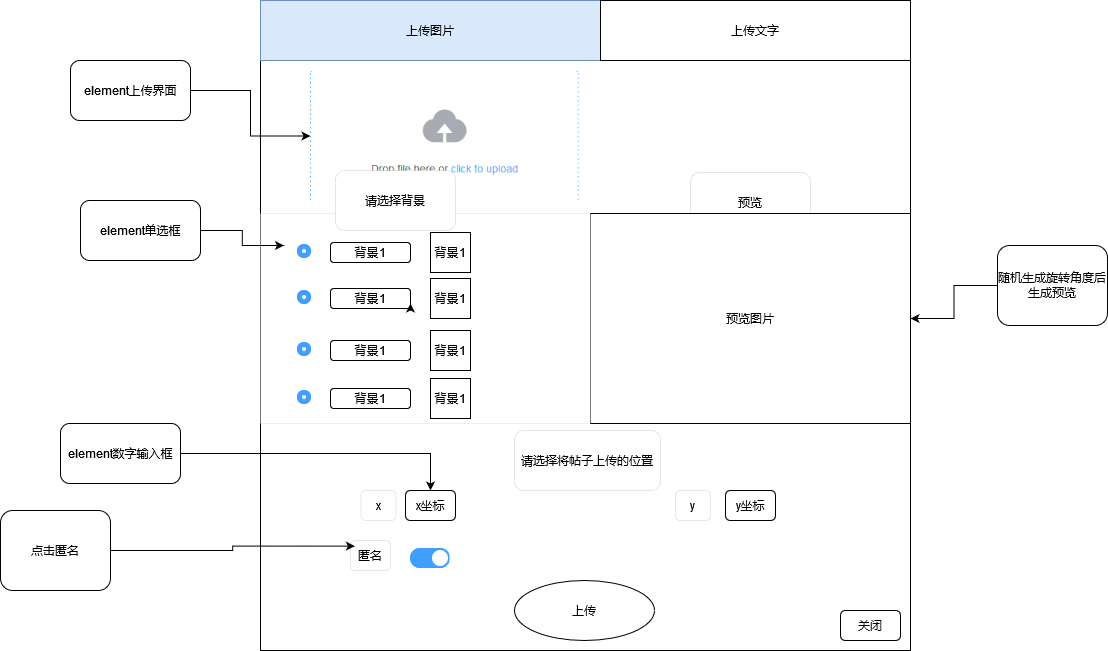

The diagram above was exported from draw.io. Its source (the exported page's mxGraphModel, read from the mxfile embedded in the PNG):
<mxGraphModel dx="2249" dy="752" grid="1" gridSize="10" guides="1" tooltips="1" connect="1" arrows="1" fold="1" page="1" pageScale="1" pageWidth="827" pageHeight="1169" math="0" shadow="0">
  <root>
    <mxCell id="0" />
    <mxCell id="1" parent="0" />
    <mxCell id="UyujIP7s9fotDzStgKSd-1" value="" style="whiteSpace=wrap;html=1;aspect=fixed;" parent="1" vertex="1">
      <mxGeometry x="90" y="120" width="650" height="650" as="geometry" />
    </mxCell>
    <mxCell id="UyujIP7s9fotDzStgKSd-2" value="上传图片" style="rounded=0;whiteSpace=wrap;html=1;fillColor=#dae8fc;strokeColor=#6c8ebf;" parent="1" vertex="1">
      <mxGeometry x="90" y="120" width="340" height="60" as="geometry" />
    </mxCell>
    <mxCell id="UyujIP7s9fotDzStgKSd-3" value="上传文字" style="rounded=0;whiteSpace=wrap;html=1;" parent="1" vertex="1">
      <mxGeometry x="430" y="120" width="310" height="60" as="geometry" />
    </mxCell>
    <mxCell id="UyujIP7s9fotDzStgKSd-17" value="预览" style="rounded=1;whiteSpace=wrap;html=1;strokeWidth=0;" parent="1" vertex="1">
      <mxGeometry x="520" y="292" width="120" height="60" as="geometry" />
    </mxCell>
    <mxCell id="UyujIP7s9fotDzStgKSd-18" value="预览图片" style="rounded=0;whiteSpace=wrap;html=1;strokeWidth=1;" parent="1" vertex="1">
      <mxGeometry x="420" y="333" width="320" height="210" as="geometry" />
    </mxCell>
    <mxCell id="UyujIP7s9fotDzStgKSd-20" value="匿名" style="rounded=1;whiteSpace=wrap;html=1;strokeWidth=0;" parent="1" vertex="1">
      <mxGeometry x="180" y="660" width="40" height="30" as="geometry" />
    </mxCell>
    <mxCell id="UyujIP7s9fotDzStgKSd-22" style="edgeStyle=orthogonalEdgeStyle;rounded=0;orthogonalLoop=1;jettySize=auto;html=1;exitX=1;exitY=0.5;exitDx=0;exitDy=0;entryX=0;entryY=1;entryDx=0;entryDy=0;" parent="1" source="UyujIP7s9fotDzStgKSd-21" edge="1">
      <mxGeometry relative="1" as="geometry">
        <mxPoint x="184.39339828220182" y="665.6066017177982" as="targetPoint" />
      </mxGeometry>
    </mxCell>
    <mxCell id="UyujIP7s9fotDzStgKSd-21" value="点击匿名" style="rounded=1;whiteSpace=wrap;html=1;" parent="1" vertex="1">
      <mxGeometry x="-170" y="630" width="110" height="80" as="geometry" />
    </mxCell>
    <mxCell id="UyujIP7s9fotDzStgKSd-24" value="" style="edgeStyle=orthogonalEdgeStyle;rounded=0;orthogonalLoop=1;jettySize=auto;html=1;" parent="1" source="UyujIP7s9fotDzStgKSd-23" target="UyujIP7s9fotDzStgKSd-18" edge="1">
      <mxGeometry relative="1" as="geometry" />
    </mxCell>
    <mxCell id="UyujIP7s9fotDzStgKSd-23" value="随机生成旋转角度后生成预览" style="rounded=1;whiteSpace=wrap;html=1;" parent="1" vertex="1">
      <mxGeometry x="827" y="365" width="110" height="80" as="geometry" />
    </mxCell>
    <mxCell id="UyujIP7s9fotDzStgKSd-25" value="关闭" style="rounded=1;whiteSpace=wrap;html=1;strokeWidth=1;" parent="1" vertex="1">
      <mxGeometry x="670" y="730" width="60" height="30" as="geometry" />
    </mxCell>
    <mxCell id="UyujIP7s9fotDzStgKSd-26" value="上传" style="ellipse;whiteSpace=wrap;html=1;align=center;strokeWidth=1;" parent="1" vertex="1">
      <mxGeometry x="344" y="700" width="140" height="60" as="geometry" />
    </mxCell>
    <mxCell id="UyujIP7s9fotDzStgKSd-27" value="请选择将帖子上传的位置" style="rounded=1;whiteSpace=wrap;html=1;strokeWidth=0;" parent="1" vertex="1">
      <mxGeometry x="344" y="550" width="146" height="60" as="geometry" />
    </mxCell>
    <mxCell id="UyujIP7s9fotDzStgKSd-28" value="x" style="rounded=1;whiteSpace=wrap;html=1;strokeWidth=0;" parent="1" vertex="1">
      <mxGeometry x="190.5" y="610" width="35" height="30" as="geometry" />
    </mxCell>
    <mxCell id="UyujIP7s9fotDzStgKSd-29" value="y" style="rounded=1;whiteSpace=wrap;html=1;strokeWidth=0;" parent="1" vertex="1">
      <mxGeometry x="505" y="610" width="35" height="30" as="geometry" />
    </mxCell>
    <mxCell id="UyujIP7s9fotDzStgKSd-32" value="x坐标" style="rounded=1;whiteSpace=wrap;html=1;strokeWidth=1;" parent="1" vertex="1">
      <mxGeometry x="235" y="610" width="50" height="30" as="geometry" />
    </mxCell>
    <mxCell id="UyujIP7s9fotDzStgKSd-34" value="y坐标" style="rounded=1;whiteSpace=wrap;html=1;strokeWidth=1;" parent="1" vertex="1">
      <mxGeometry x="555" y="610" width="50" height="30" as="geometry" />
    </mxCell>
    <mxCell id="UyujIP7s9fotDzStgKSd-35" style="edgeStyle=orthogonalEdgeStyle;rounded=0;orthogonalLoop=1;jettySize=auto;html=1;exitX=0.5;exitY=1;exitDx=0;exitDy=0;" parent="1" source="UyujIP7s9fotDzStgKSd-34" target="UyujIP7s9fotDzStgKSd-34" edge="1">
      <mxGeometry relative="1" as="geometry" />
    </mxCell>
    <mxCell id="1gDv4_t6dKWVGb6Bg-Hg-1" value="" style="shape=image;verticalLabelPosition=bottom;labelBackgroundColor=default;verticalAlign=top;aspect=fixed;imageAspect=0;image=data:image/png,(base64 omitted: 656 chars);" vertex="1" parent="1">
      <mxGeometry x="225.5" y="660" width="54" height="38" as="geometry" />
    </mxCell>
    <mxCell id="1gDv4_t6dKWVGb6Bg-Hg-2" value="" style="rounded=0;whiteSpace=wrap;html=1;strokeWidth=0;" vertex="1" parent="1">
      <mxGeometry x="90" y="333" width="330" height="210" as="geometry" />
    </mxCell>
    <mxCell id="1gDv4_t6dKWVGb6Bg-Hg-3" value="" style="shape=image;verticalLabelPosition=bottom;labelBackgroundColor=default;verticalAlign=top;aspect=fixed;imageAspect=0;image=data:image/png,(base64 omitted: 436 chars);" vertex="1" parent="1">
      <mxGeometry x="113.5" y="358" width="36" height="28" as="geometry" />
    </mxCell>
    <mxCell id="1gDv4_t6dKWVGb6Bg-Hg-5" style="edgeStyle=orthogonalEdgeStyle;rounded=0;orthogonalLoop=1;jettySize=auto;html=1;exitX=1;exitY=0.5;exitDx=0;exitDy=0;entryX=0;entryY=0.25;entryDx=0;entryDy=0;" edge="1" parent="1" source="1gDv4_t6dKWVGb6Bg-Hg-4" target="1gDv4_t6dKWVGb6Bg-Hg-3">
      <mxGeometry relative="1" as="geometry" />
    </mxCell>
    <mxCell id="1gDv4_t6dKWVGb6Bg-Hg-4" value="element单选框" style="rounded=1;whiteSpace=wrap;html=1;strokeWidth=1;" vertex="1" parent="1">
      <mxGeometry x="-90" y="320" width="120" height="60" as="geometry" />
    </mxCell>
    <mxCell id="1gDv4_t6dKWVGb6Bg-Hg-6" value="背景1" style="rounded=1;whiteSpace=wrap;html=1;strokeWidth=1;" vertex="1" parent="1">
      <mxGeometry x="160" y="362" width="80" height="20" as="geometry" />
    </mxCell>
    <mxCell id="1gDv4_t6dKWVGb6Bg-Hg-7" value="背景1" style="whiteSpace=wrap;html=1;aspect=fixed;strokeWidth=1;" vertex="1" parent="1">
      <mxGeometry x="260" y="352" width="40" height="40" as="geometry" />
    </mxCell>
    <mxCell id="1gDv4_t6dKWVGb6Bg-Hg-8" value="" style="shape=image;verticalLabelPosition=bottom;labelBackgroundColor=default;verticalAlign=top;aspect=fixed;imageAspect=0;image=data:image/png,(base64 omitted: 436 chars);" vertex="1" parent="1">
      <mxGeometry x="113.5" y="404" width="36" height="28" as="geometry" />
    </mxCell>
    <mxCell id="1gDv4_t6dKWVGb6Bg-Hg-9" value="" style="shape=image;verticalLabelPosition=bottom;labelBackgroundColor=default;verticalAlign=top;aspect=fixed;imageAspect=0;image=data:image/png,(base64 omitted: 436 chars);" vertex="1" parent="1">
      <mxGeometry x="113.5" y="456" width="36" height="28" as="geometry" />
    </mxCell>
    <mxCell id="1gDv4_t6dKWVGb6Bg-Hg-10" value="" style="shape=image;verticalLabelPosition=bottom;labelBackgroundColor=default;verticalAlign=top;aspect=fixed;imageAspect=0;image=data:image/png,(base64 omitted: 436 chars);" vertex="1" parent="1">
      <mxGeometry x="113.5" y="504" width="36" height="28" as="geometry" />
    </mxCell>
    <mxCell id="1gDv4_t6dKWVGb6Bg-Hg-11" value="背景1" style="rounded=1;whiteSpace=wrap;html=1;strokeWidth=1;" vertex="1" parent="1">
      <mxGeometry x="160" y="408" width="80" height="20" as="geometry" />
    </mxCell>
    <mxCell id="1gDv4_t6dKWVGb6Bg-Hg-12" value="背景1" style="rounded=1;whiteSpace=wrap;html=1;strokeWidth=1;" vertex="1" parent="1">
      <mxGeometry x="160" y="460" width="80" height="20" as="geometry" />
    </mxCell>
    <mxCell id="1gDv4_t6dKWVGb6Bg-Hg-13" value="背景1" style="rounded=1;whiteSpace=wrap;html=1;strokeWidth=1;" vertex="1" parent="1">
      <mxGeometry x="160" y="508" width="80" height="20" as="geometry" />
    </mxCell>
    <mxCell id="1gDv4_t6dKWVGb6Bg-Hg-14" value="背景1" style="whiteSpace=wrap;html=1;aspect=fixed;strokeWidth=1;" vertex="1" parent="1">
      <mxGeometry x="260" y="398" width="40" height="40" as="geometry" />
    </mxCell>
    <mxCell id="1gDv4_t6dKWVGb6Bg-Hg-15" value="背景1" style="whiteSpace=wrap;html=1;aspect=fixed;strokeWidth=1;" vertex="1" parent="1">
      <mxGeometry x="260" y="450" width="40" height="40" as="geometry" />
    </mxCell>
    <mxCell id="1gDv4_t6dKWVGb6Bg-Hg-17" value="背景1" style="whiteSpace=wrap;html=1;aspect=fixed;strokeWidth=1;" vertex="1" parent="1">
      <mxGeometry x="260" y="498" width="40" height="40" as="geometry" />
    </mxCell>
    <mxCell id="1gDv4_t6dKWVGb6Bg-Hg-19" style="edgeStyle=orthogonalEdgeStyle;rounded=0;orthogonalLoop=1;jettySize=auto;html=1;exitX=1;exitY=0.5;exitDx=0;exitDy=0;" edge="1" parent="1" source="1gDv4_t6dKWVGb6Bg-Hg-18" target="UyujIP7s9fotDzStgKSd-32">
      <mxGeometry relative="1" as="geometry" />
    </mxCell>
    <mxCell id="1gDv4_t6dKWVGb6Bg-Hg-18" value="element数字输入框" style="rounded=1;whiteSpace=wrap;html=1;strokeWidth=1;" vertex="1" parent="1">
      <mxGeometry x="-110" y="543" width="120" height="60" as="geometry" />
    </mxCell>
    <mxCell id="1gDv4_t6dKWVGb6Bg-Hg-20" value="" style="shape=image;verticalLabelPosition=bottom;labelBackgroundColor=default;verticalAlign=top;aspect=fixed;imageAspect=0;image=data:image/png,(base64 omitted: 5820 chars);" vertex="1" parent="1">
      <mxGeometry x="140" y="190.97" width="270" height="129.03" as="geometry" />
    </mxCell>
    <mxCell id="1gDv4_t6dKWVGb6Bg-Hg-23" style="edgeStyle=orthogonalEdgeStyle;rounded=0;orthogonalLoop=1;jettySize=auto;html=1;exitX=0.75;exitY=1;exitDx=0;exitDy=0;entryX=1;entryY=0.75;entryDx=0;entryDy=0;" edge="1" parent="1" source="1gDv4_t6dKWVGb6Bg-Hg-11" target="1gDv4_t6dKWVGb6Bg-Hg-11">
      <mxGeometry relative="1" as="geometry" />
    </mxCell>
    <mxCell id="UyujIP7s9fotDzStgKSd-8" value="请选择背景" style="rounded=1;whiteSpace=wrap;html=1;strokeWidth=0;" parent="1" vertex="1">
      <mxGeometry x="165" y="290" width="120" height="60" as="geometry" />
    </mxCell>
    <mxCell id="1gDv4_t6dKWVGb6Bg-Hg-25" style="edgeStyle=orthogonalEdgeStyle;rounded=0;orthogonalLoop=1;jettySize=auto;html=1;exitX=1;exitY=0.5;exitDx=0;exitDy=0;" edge="1" parent="1" source="1gDv4_t6dKWVGb6Bg-Hg-24" target="1gDv4_t6dKWVGb6Bg-Hg-20">
      <mxGeometry relative="1" as="geometry" />
    </mxCell>
    <mxCell id="1gDv4_t6dKWVGb6Bg-Hg-24" value="element上传界面" style="rounded=1;whiteSpace=wrap;html=1;strokeWidth=1;" vertex="1" parent="1">
      <mxGeometry x="-100" y="180" width="120" height="60" as="geometry" />
    </mxCell>
  </root>
</mxGraphModel>